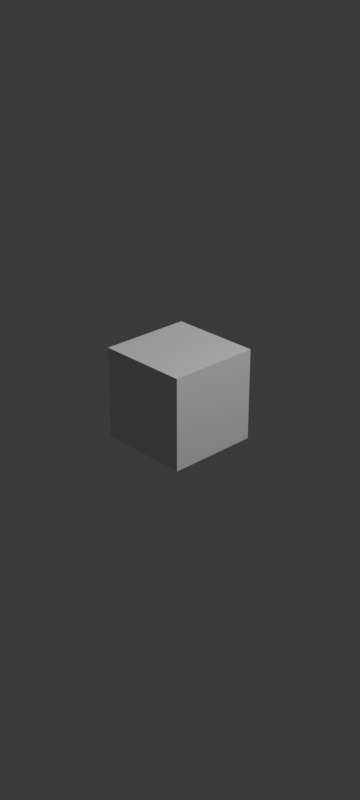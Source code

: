 # Source: blend.blend  (saved by Blender 4.4.32; exported with 4.5.12 LTS)
import bpy
from mathutils import Matrix  # noqa: F401  (used for matrix-valued properties, if any)

bpy.ops.wm.read_factory_settings(use_empty=True)
scene = bpy.context.scene
scene.name = 'Scene'

# ---- collections
col_x = bpy.data.collections.new('渲染'); scene.collection.children.link(col_x)
col_x_1 = bpy.data.collections.new('环境'); scene.collection.children.link(col_x_1)
col_x_2 = bpy.data.collections.new('创建_带修改器'); scene.collection.children.link(col_x_2)
col_x_3 = bpy.data.collections.new('创建_应用修改器'); scene.collection.children.link(col_x_3)
col_x_3.hide_render = True
col_x_4 = bpy.data.collections.new('在渲染中隐藏'); scene.collection.children.link(col_x_4)
col_x_4.hide_render = True
col_x_5 = bpy.data.collections.new('临时'); col_x_4.children.link(col_x_5)
col_x_5.hide_render = True
col_x_6 = bpy.data.collections.new('隐藏'); col_x_4.children.link(col_x_6)
col_x_6.hide_render = True
col_x_7 = bpy.data.collections.new('删除'); col_x_4.children.link(col_x_7)
col_x_7.hide_render = True
col_x_8 = bpy.data.collections.new('过期'); col_x_4.children.link(col_x_8)
col_x_8.hide_render = True

# ---- world
world_world = bpy.data.worlds.new('World'); scene.world = world_world
world_world.use_nodes = True; world_world.node_tree.nodes.clear()
_N = world_world.node_tree.nodes; _L = world_world.node_tree.links
n0 = _N.new('ShaderNodeOutputWorld'); n0.name = 'World Output'; n0.location = (300, 300)
n1 = _N.new('ShaderNodeBackground'); n1.name = 'Background'; n1.location = (10, 300)
n1.inputs[0].default_value = (0.05088, 0.05088, 0.05088, 1.0)
_L.new(n1.outputs[0], n0.inputs[0])
n0.is_active_output = True
world_world.color = (0.05088, 0.05088, 0.05088)
world_world.use_sun_shadow = False
world_world.sun_shadow_jitter_overblur = 0.0

# ---- cameras
cam_camera = bpy.data.cameras.new('Camera')
cam_camera.clip_end = 100.0
cam_camera.ortho_scale = 7.314

# ---- lights
light_light = bpy.data.lights.new('Light', 'POINT')
light_light.transmission_factor = 0.0
light_light.use_soft_falloff = False
light_light.energy = 1000.0
light_light.shadow_soft_size = 0.1
light_light.shadow_maximum_resolution = 0.006
light_light.use_absolute_resolution = True

# ---- meshes
me_cube_004 = bpy.data.meshes.new('Cube.004')
me_cube_004.from_pydata([(-0.5, -0.5, -0.5), (-0.5, -0.5, 0.5), (-0.5, 0.5, -0.5), (-0.5, 0.5, 0.5), (0.5, -0.5, -0.5), (0.5, -0.5, 0.5), (0.5, 0.5, -0.5), (0.5, 0.5, 0.5)], [], [(0, 1, 3, 2), (2, 3, 7, 6), (6, 7, 5, 4), (4, 5, 1, 0), (2, 6, 4, 0), (7, 3, 1, 5)])
_uv = me_cube_004.uv_layers.new(name='UVMap')
_uv.uv.foreach_set('vector', [0.375, 0.0, 0.625, 0.0, 0.625, 0.25, 0.375, 0.25, 0.375, 0.25, 0.625, 0.25, 0.625, 0.5, 0.375, 0.5, 0.375, 0.5, 0.625, 0.5, 0.625, 0.75, 0.375, 0.75, 0.375, 0.75, 0.625, 0.75, 0.625, 1.0, 0.375, 1.0, 0.125, 0.5, 0.375, 0.5, 0.375, 0.75, 0.125, 0.75, 0.625, 0.5, 0.875, 0.5, 0.875, 0.75, 0.625, 0.75])
me_cube_004.update()
me_x = bpy.data.meshes.new('立方体')
me_x.from_pydata([(-0.5, -0.5, -0.5), (-0.5, -0.5, 0.5), (-0.5, 0.5, -0.5), (-0.5, 0.5, 0.5), (0.5, -0.5, -0.5), (0.5, -0.5, 0.5), (0.5, 0.5, -0.5), (0.5, 0.5, 0.5)], [], [(0, 1, 3, 2), (2, 3, 7, 6), (6, 7, 5, 4), (4, 5, 1, 0), (2, 6, 4, 0), (7, 3, 1, 5)])
_uv = me_x.uv_layers.new(name='UV 贴图')
_uv.uv.foreach_set('vector', [0.375, 0.0, 0.625, 0.0, 0.625, 0.25, 0.375, 0.25, 0.375, 0.25, 0.625, 0.25, 0.625, 0.5, 0.375, 0.5, 0.375, 0.5, 0.625, 0.5, 0.625, 0.75, 0.375, 0.75, 0.375, 0.75, 0.625, 0.75, 0.625, 1.0, 0.375, 1.0, 0.125, 0.5, 0.375, 0.5, 0.375, 0.75, 0.125, 0.75, 0.625, 0.5, 0.875, 0.5, 0.875, 0.75, 0.625, 0.75])
me_x.update()

# ---- objects
ob_light = bpy.data.objects.new('Light', light_light)
ob_camera = bpy.data.objects.new('Camera', cam_camera)
ob_cube = bpy.data.objects.new('Cube', me_cube_004)
ob_x = bpy.data.objects.new('世界中心', me_x)

# ---- transforms, parenting, visibility, modifiers, constraints
ob_light.location = (4.076, 1.005, 5.904)
ob_light.rotation_euler = (0.6503, 0.05522, 1.866)
ob_light.lock_rotations_4d = False
ob_light.empty_display_type = 'ARROWS'
ob_light.color = (0.0, 0.0, 0.0, 0.0)
ob_light.lineart.crease_threshold = 0.0
ob_camera.location = (7.359, -6.926, 4.958)
ob_camera.rotation_euler = (1.109, 0.0, 0.8149)
ob_camera.lock_rotations_4d = False
ob_camera.empty_display_type = 'ARROWS'
ob_camera.color = (0.0, 0.0, 0.0, 0.0)
ob_camera.display_type = 'WIRE'
ob_camera.lineart.crease_threshold = 0.0
ob_cube.location = (0.0, 0.0, 0.0)
ob_x.location = (0.0, 0.0, 0.0)
ob_x.scale = (0.01, 0.01, 0.01)
ob_x.hide_render = True

# ---- collection membership
col_x.objects.link(ob_light)
col_x.objects.link(ob_camera)
col_x_2.objects.link(ob_cube)
col_x_6.objects.link(ob_x)
def _layer_coll(name, lc=None):
    lc = lc or bpy.context.view_layer.layer_collection
    for c in lc.children:
        if c.name == name: return c
        r = _layer_coll(name, c)
        if r: return r
_layer_coll('创建_应用修改器').exclude = True
_layer_coll('在渲染中隐藏').exclude = True
_layer_coll('临时').exclude = True
_layer_coll('隐藏').exclude = True
_layer_coll('删除').exclude = True
_layer_coll('过期').exclude = True

# ---- scene / render settings (as saved in the file)
scene.camera = ob_camera
scene.frame_start = 1; scene.frame_end = 300; scene.frame_set(214)
scene.render.engine = 'BLENDER_EEVEE_NEXT'
scene.render.image_settings.color_mode = 'RGB'
scene.render.image_settings.compression = 0
scene.render.resolution_x = 1440
scene.render.resolution_y = 3200
scene.render.fps = 30
scene.render.use_border = True
scene.render.use_crop_to_border = True
scene.render.use_placeholder = True
scene.cycles.sampling_pattern = 'TABULATED_SOBOL'
bpy.context.view_layer.update()
